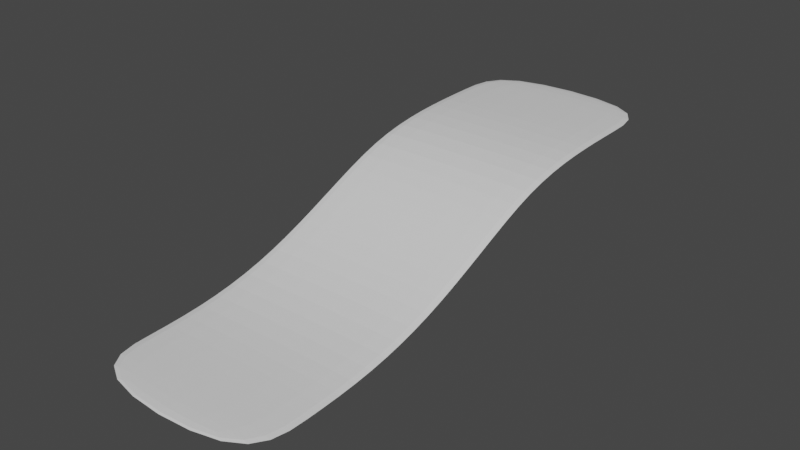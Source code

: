 # Source: ScotchCurve.blend  (saved by Blender 2.91.10; exported with 4.5.12 LTS)
import bpy
from mathutils import Matrix  # noqa: F401  (used for matrix-valued properties, if any)

bpy.ops.wm.read_factory_settings(use_empty=True)
scene = bpy.context.scene
scene.name = 'Scene'

# ---- collections
col_collection = bpy.data.collections.new('Collection'); scene.collection.children.link(col_collection)

# ---- materials (node trees are filled in below, after node groups)
mat_material = bpy.data.materials.new('Material')
mat_material.alpha_threshold = 0.0
mat_material.use_transparent_shadow = False
mat_material.line_color = (0.0, 0.0, 0.0, 1.0)

# ---- material node trees
mat_material.use_nodes = True; mat_material.node_tree.nodes.clear()
_N = mat_material.node_tree.nodes; _L = mat_material.node_tree.links
n0 = _N.new('ShaderNodeOutputMaterial'); n0.name = 'Material Output'; n0.location = (300, 300)
n1 = _N.new('ShaderNodeBsdfPrincipled'); n1.name = 'Principled BSDF'; n1.location = (10, 300)
n1.distribution = 'GGX'
n1.subsurface_method = 'BURLEY'
n1.inputs[2].default_value = 0.4
n1.inputs[3].default_value = 1.45
n1.inputs[27].default_value = (0.0, 0.0, 0.0, 1.0)
n1.inputs[28].default_value = 1.0
_L.new(n1.outputs[0], n0.inputs[0])
n0.is_active_output = True

# ---- world
world_world = bpy.data.worlds.new('World'); scene.world = world_world
world_world.use_nodes = True; world_world.node_tree.nodes.clear()
_N = world_world.node_tree.nodes; _L = world_world.node_tree.links
n0 = _N.new('ShaderNodeOutputWorld'); n0.name = 'World Output'; n0.location = (300, 300)
n1 = _N.new('ShaderNodeBackground'); n1.name = 'Background'; n1.location = (10, 300)
n1.inputs[0].default_value = (0.05088, 0.05088, 0.05088, 1.0)
_L.new(n1.outputs[0], n0.inputs[0])
n0.is_active_output = True
world_world.color = (0.05088, 0.05088, 0.05088)
world_world.use_sun_shadow = False
world_world.sun_shadow_jitter_overblur = 0.0

# ---- meshes
me_cube = bpy.data.meshes.new('Cube')
me_cube.from_pydata([(1.0, 2.92, 0.9909), (1.0, 2.92, 0.9469), (1.0, -2.92, 0.02204), (1.0, -2.92, -0.02204), (-1.0, 2.92, 0.9909), (-1.0, 2.92, 0.9469), (-1.0, -2.92, 0.02204), (-1.0, -2.92, -0.02204), (-1.0, 0.0, 0.495), (1.0, 0.0, 0.5391), (-1.0, 0.0, 0.5391), (1.0, 0.0, 0.495), (-1.0, -1.46, 0.01053), (1.0, -1.46, 0.05461), (-1.0, -1.46, 0.05461), (1.0, -1.46, 0.01053), (-1.0, 1.46, 0.9757), (1.0, 1.46, 0.9316), (-1.0, 1.46, 0.9316), (1.0, 1.46, 0.9757), (-1.0, 2.19, 0.9833), (1.0, 2.19, 0.9392), (-1.0, 2.19, 0.9392), (1.0, 2.19, 0.9833), (-1.0, 0.7301, 0.8276), (1.0, 0.7301, 0.8716), (-1.0, 0.7301, 0.8716), (1.0, 0.7301, 0.8276), (-1.0, -0.7301, 0.2216), (1.0, -0.7301, 0.1775), (-1.0, -0.7301, 0.1775), (1.0, -0.7301, 0.2216), (-1.0, -2.19, -0.02204), (1.0, -2.19, 0.02204), (-1.0, -2.19, 0.02204), (1.0, -2.19, -0.02204)], [], [(33, 34, 6, 2), (3, 2, 6, 7), (22, 20, 4, 5), (32, 35, 3, 7), (35, 33, 2, 3), (5, 4, 0, 1), (27, 25, 9, 11), (24, 27, 11, 8), (30, 28, 10, 8), (25, 26, 10, 9), (32, 34, 14, 12), (29, 31, 13, 15), (30, 29, 15, 12), (31, 28, 14, 13), (23, 20, 16, 19), (22, 21, 17, 18), (21, 23, 19, 17), (24, 26, 16, 18), (1, 0, 23, 21), (5, 1, 21, 22), (0, 4, 20, 23), (18, 16, 20, 22), (8, 10, 26, 24), (19, 16, 26, 25), (18, 17, 27, 24), (17, 19, 25, 27), (9, 10, 28, 31), (8, 11, 29, 30), (11, 9, 31, 29), (12, 14, 28, 30), (7, 6, 34, 32), (15, 13, 33, 35), (12, 15, 35, 32), (13, 14, 34, 33)])
_uv = me_cube.uv_layers.new(name='UVMap')
_uv.uv.foreach_set('vector', [0.625, 0.7188, 0.875, 0.7188, 0.875, 0.75, 0.625, 0.75, 0.375, 0.75, 0.625, 0.75, 0.625, 1.0, 0.375, 1.0, 0.375, 0.2188, 0.625, 0.2188, 0.625, 0.25, 0.375, 0.25, 0.125, 0.7188, 0.375, 0.7188, 0.375, 0.75, 0.125, 0.75, 0.375, 0.7188, 0.625, 0.7188, 0.625, 0.75, 0.375, 0.75, 0.375, 0.25, 0.625, 0.25, 0.625, 0.5, 0.375, 0.5, 0.375, 0.5938, 0.625, 0.5938, 0.625, 0.625, 0.375, 0.625, 0.125, 0.5938, 0.375, 0.5938, 0.375, 0.625, 0.125, 0.625, 0.375, 0.09375, 0.625, 0.09375, 0.625, 0.125, 0.375, 0.125, 0.625, 0.5938, 0.875, 0.5938, 0.875, 0.625, 0.625, 0.625, 0.375, 0.03125, 0.625, 0.03125, 0.625, 0.0625, 0.375, 0.0625, 0.375, 0.6562, 0.625, 0.6562, 0.625, 0.6875, 0.375, 0.6875, 0.125, 0.6562, 0.375, 0.6562, 0.375, 0.6875, 0.125, 0.6875, 0.625, 0.6562, 0.875, 0.6562, 0.875, 0.6875, 0.625, 0.6875, 0.625, 0.5312, 0.875, 0.5312, 0.875, 0.5625, 0.625, 0.5625, 0.125, 0.5312, 0.375, 0.5312, 0.375, 0.5625, 0.125, 0.5625, 0.375, 0.5312, 0.625, 0.5312, 0.625, 0.5625, 0.375, 0.5625, 0.375, 0.1562, 0.625, 0.1562, 0.625, 0.1875, 0.375, 0.1875, 0.375, 0.5, 0.625, 0.5, 0.625, 0.5312, 0.375, 0.5312, 0.125, 0.5, 0.375, 0.5, 0.375, 0.5312, 0.125, 0.5312, 0.625, 0.5, 0.875, 0.5, 0.875, 0.5312, 0.625, 0.5312, 0.375, 0.1875, 0.625, 0.1875, 0.625, 0.2188, 0.375, 0.2188, 0.375, 0.125, 0.625, 0.125, 0.625, 0.1562, 0.375, 0.1562, 0.625, 0.5625, 0.875, 0.5625, 0.875, 0.5938, 0.625, 0.5938, 0.125, 0.5625, 0.375, 0.5625, 0.375, 0.5938, 0.125, 0.5938, 0.375, 0.5625, 0.625, 0.5625, 0.625, 0.5938, 0.375, 0.5938, 0.625, 0.625, 0.875, 0.625, 0.875, 0.6562, 0.625, 0.6562, 0.125, 0.625, 0.375, 0.625, 0.375, 0.6562, 0.125, 0.6562, 0.375, 0.625, 0.625, 0.625, 0.625, 0.6562, 0.375, 0.6562, 0.375, 0.0625, 0.625, 0.0625, 0.625, 0.09375, 0.375, 0.09375, 0.375, 0.0, 0.625, 0.0, 0.625, 0.03125, 0.375, 0.03125, 0.375, 0.6875, 0.625, 0.6875, 0.625, 0.7188, 0.375, 0.7188, 0.125, 0.6875, 0.375, 0.6875, 0.375, 0.7188, 0.125, 0.7188, 0.625, 0.6875, 0.875, 0.6875, 0.875, 0.7188, 0.625, 0.7188])
me_cube.materials.append(mat_material)
me_cube.use_remesh_preserve_volume = False
me_cube.use_remesh_preserve_attributes = False
me_cube.use_mirror_vertex_groups = False
me_cube.update()

# ---- objects
ob_cube = bpy.data.objects.new('Cube', me_cube)

# ---- transforms, parenting, visibility, modifiers, constraints
ob_cube.location = (0.0, 0.0, 0.0)
ob_cube.lock_rotations_4d = False
ob_cube.empty_display_type = 'ARROWS'
ob_cube.lineart.crease_threshold = 0.0
_m = ob_cube.modifiers.new('Subdivision', 'SUBSURF')
_m.uv_smooth = 'PRESERVE_CORNERS'
_m.levels = 2

# ---- collection membership
col_collection.objects.link(ob_cube)

# ---- scene / render settings (as saved in the file)
scene.frame_start = 1; scene.frame_end = 250; scene.frame_set(1)
scene.render.engine = 'BLENDER_EEVEE_NEXT'
scene.cycles.use_denoising = False
scene.cycles.samples = 128
scene.cycles.sampling_pattern = 'TABULATED_SOBOL'
scene.cycles.use_adaptive_sampling = False
scene.cycles.use_light_tree = False
scene.view_settings.view_transform = 'Filmic'
bpy.context.view_layer.update()

# ---- added for rendering (the .blend has no active camera and no usable light): camera, sun
cam_auto = bpy.data.cameras.new('AutoCamera')
cam_auto.lens = 50.0
cam_auto.sensor_width = 36.0
cam_auto.clip_end = 1000.0
ob_auto_camera = bpy.data.objects.new('AutoCamera', cam_auto)
scene.collection.objects.link(ob_auto_camera)
ob_auto_camera.location = (5.78859, -6.94631, 5.11532)
ob_auto_camera.rotation_euler = (1.09748, -7.21219e-08, 0.694738)
scene.camera = ob_auto_camera
light_auto_sun = bpy.data.lights.new('AutoSun', 'SUN')
light_auto_sun.energy = 3.0
light_auto_sun.angle = 0.0523599
ob_auto_sun = bpy.data.objects.new('AutoSun', light_auto_sun)
scene.collection.objects.link(ob_auto_sun)
ob_auto_sun.rotation_euler = (0.872665, 0.174533, 0.523599)
bpy.context.view_layer.update()
